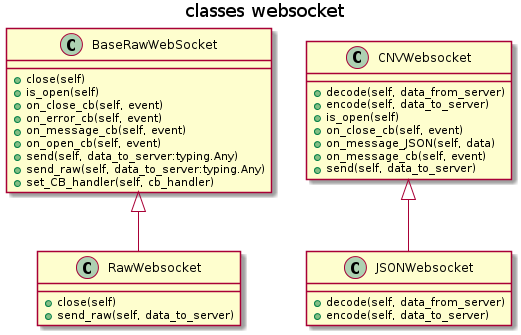

The diagram above was rendered by PlantUML. Its source (embedded in the PNG):
@startuml
title classes websocket
class BaseRawWebSocket {
    +close(self)
    +is_open(self)
    +on_close_cb(self, event)
    +on_error_cb(self, event)
    +on_message_cb(self, event)
    +on_open_cb(self, event)
    +send(self, data_to_server:typing.Any)
    +send_raw(self, data_to_server:typing.Any)
    +set_CB_handler(self, cb_handler)
}
class RawWebsocket {
    +close(self)
    +send_raw(self, data_to_server)
}
class CNVWebsocket {
    +decode(self, data_from_server)
    +encode(self, data_to_server)
    +is_open(self)
    +on_close_cb(self, event)
    +on_message_JSON(self, data)
    +on_message_cb(self, event)
    +send(self, data_to_server)
}
class JSONWebsocket {
    +decode(self, data_from_server)
    +encode(self, data_to_server)
}

BaseRawWebSocket <|-- RawWebsocket
CNVWebsocket <|-- JSONWebsocket

@enduml